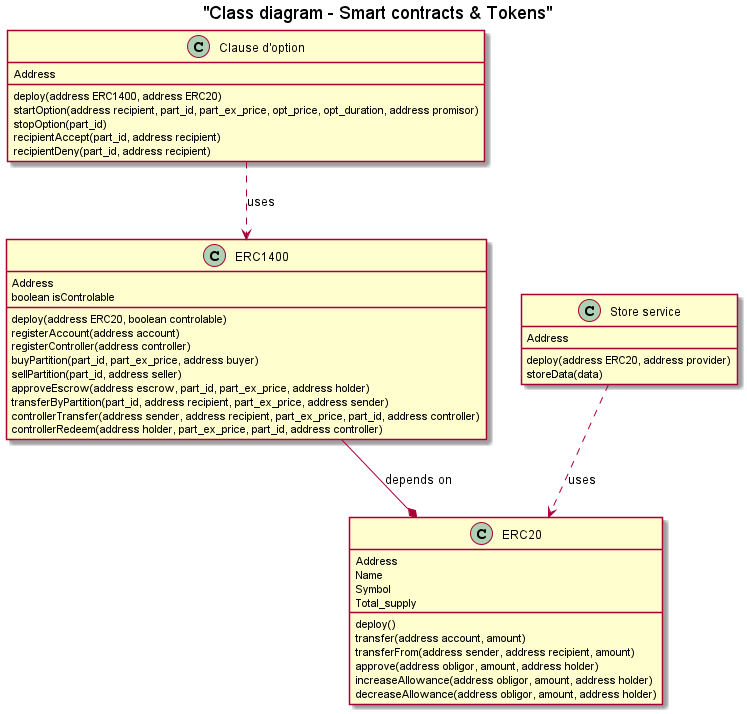

The diagram above was rendered by PlantUML. Its source (embedded in the PNG):
@startuml

title "Class diagram - Smart contracts & Tokens"

class "Clause d'option" as co {
Address
deploy(address ERC1400, address ERC20)
startOption(address recipient, part_id, part_ex_price, opt_price, opt_duration, address promisor)
stopOption(part_id)
recipientAccept(part_id, address recipient)
recipientDeny(part_id, address recipient)
}

class ERC1400 {
Address
boolean isControlable
deploy(address ERC20, boolean controlable)
registerAccount(address account)
registerController(address controller)
buyPartition(part_id, part_ex_price, address buyer)
sellPartition(part_id, address seller)
approveEscrow(address escrow, part_id, part_ex_price, address holder)
transferByPartition(part_id, address recipient, part_ex_price, address sender)
controllerTransfer(address sender, address recipient, part_ex_price, part_id, address controller)
controllerRedeem(address holder, part_ex_price, part_id, address controller)
}

class "Store service" as ss {
Address
deploy(address ERC20, address provider)
storeData(data)
}

class ERC20 {
Address
Name
Symbol
Total_supply
deploy()
transfer(address account, amount)
transferFrom(address sender, address recipient, amount)
approve(address obligor, amount, address holder)
increaseAllowance(address obligor, amount, address holder)
decreaseAllowance(address obligor, amount, address holder)
}

co ..> ERC1400 : uses
ERC1400 --* ERC20 : depends on
ss ..> ERC20 : uses


@enduml